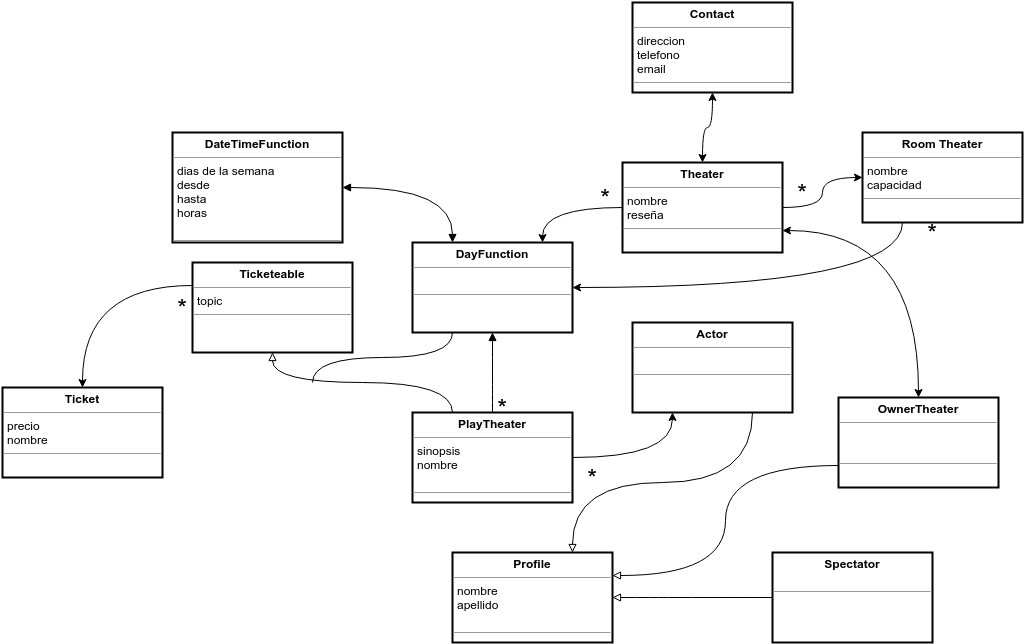

The diagram above was exported from draw.io. Its source (the exported page's mxGraphModel, read from the mxfile embedded in the PNG):
<mxGraphModel dx="1680" dy="1653" grid="1" gridSize="10" guides="1" tooltips="1" connect="1" arrows="1" fold="1" page="1" pageScale="1" pageWidth="826" pageHeight="1169" background="#ffffff" math="0" shadow="0">
  <root>
    <mxCell id="0" />
    <mxCell id="1" parent="0" />
    <mxCell id="652512de86a6affc-1" value="&lt;p style=&quot;margin: 0px ; margin-top: 4px ; text-align: center&quot;&gt;&lt;b&gt;PlayTheater&lt;/b&gt;&lt;br&gt;&lt;/p&gt;&lt;hr size=&quot;1&quot;&gt;&lt;p style=&quot;margin: 0px ; margin-left: 4px&quot;&gt;sinopsis&lt;/p&gt;&lt;p style=&quot;margin: 0px ; margin-left: 4px&quot;&gt;nombre&lt;/p&gt;&lt;p style=&quot;margin: 0px ; margin-left: 4px&quot;&gt;&lt;br&gt;&lt;/p&gt;&lt;hr size=&quot;1&quot;&gt;&lt;p style=&quot;margin: 0px ; margin-left: 4px&quot;&gt;&lt;br&gt;&lt;/p&gt;" style="verticalAlign=top;align=left;overflow=fill;fontSize=12;fontFamily=Helvetica;html=1;strokeWidth=2;" vertex="1" parent="1">
      <mxGeometry x="240" y="330" width="160" height="90" as="geometry" />
    </mxCell>
    <mxCell id="725fcafcf9530016-22" style="edgeStyle=orthogonalEdgeStyle;curved=1;html=1;exitX=0.25;exitY=1;startArrow=none;startFill=0;endArrow=none;endFill=0;jettySize=auto;orthogonalLoop=1;strokeColor=#000000;strokeWidth=1;fontFamily=Helvetica;fontSize=25;fontColor=#000000;" edge="1" parent="1" source="652512de86a6affc-2">
      <mxGeometry relative="1" as="geometry">
        <mxPoint x="140" y="300" as="targetPoint" />
      </mxGeometry>
    </mxCell>
    <mxCell id="652512de86a6affc-2" value="&lt;p style=&quot;margin: 0px ; margin-top: 4px ; text-align: center&quot;&gt;&lt;b&gt;DayFunction&lt;/b&gt;&lt;/p&gt;&lt;hr size=&quot;1&quot;&gt;&lt;p style=&quot;margin: 0px ; margin-left: 4px&quot;&gt;&lt;br&gt;&lt;/p&gt;&lt;hr size=&quot;1&quot;&gt;&lt;p style=&quot;margin: 0px ; margin-left: 4px&quot;&gt;&lt;br&gt;&lt;/p&gt;" style="verticalAlign=top;align=left;overflow=fill;fontSize=12;fontFamily=Helvetica;html=1;strokeWidth=2;" vertex="1" parent="1">
      <mxGeometry x="240" y="160" width="160" height="90" as="geometry" />
    </mxCell>
    <mxCell id="725fcafcf9530016-24" style="edgeStyle=orthogonalEdgeStyle;curved=1;html=1;exitX=0.5;exitY=0;startArrow=classic;startFill=1;endArrow=classic;endFill=1;jettySize=auto;orthogonalLoop=1;strokeColor=#000000;strokeWidth=1;fontFamily=Helvetica;fontSize=25;fontColor=#000000;" edge="1" parent="1" source="652512de86a6affc-3" target="652512de86a6affc-6">
      <mxGeometry relative="1" as="geometry" />
    </mxCell>
    <mxCell id="652512de86a6affc-3" value="&lt;p style=&quot;margin: 0px ; margin-top: 4px ; text-align: center&quot;&gt;&lt;b&gt;Theater&lt;/b&gt;&lt;/p&gt;&lt;hr size=&quot;1&quot;&gt;&lt;p style=&quot;margin: 0px ; margin-left: 4px&quot;&gt;nombre&lt;/p&gt;&lt;p style=&quot;margin: 0px ; margin-left: 4px&quot;&gt;reseña&lt;/p&gt;&lt;hr size=&quot;1&quot;&gt;&lt;p style=&quot;margin: 0px ; margin-left: 4px&quot;&gt;&lt;br&gt;&lt;/p&gt;" style="verticalAlign=top;align=left;overflow=fill;fontSize=12;fontFamily=Helvetica;html=1;strokeWidth=2;" vertex="1" parent="1">
      <mxGeometry x="450" y="80" width="160" height="90" as="geometry" />
    </mxCell>
    <mxCell id="652512de86a6affc-4" value="&lt;p style=&quot;margin: 0px ; margin-top: 4px ; text-align: center&quot;&gt;&lt;b&gt;Room Theater&lt;/b&gt;&lt;/p&gt;&lt;hr size=&quot;1&quot;&gt;&lt;p style=&quot;margin: 0px ; margin-left: 4px&quot;&gt;nombre&lt;/p&gt;&lt;p style=&quot;margin: 0px ; margin-left: 4px&quot;&gt;capacidad&lt;/p&gt;&lt;hr size=&quot;1&quot;&gt;&lt;p style=&quot;margin: 0px ; margin-left: 4px&quot;&gt;&lt;br&gt;&lt;/p&gt;" style="verticalAlign=top;align=left;overflow=fill;fontSize=12;fontFamily=Helvetica;html=1;strokeWidth=2;" vertex="1" parent="1">
      <mxGeometry x="690" y="50" width="160" height="90" as="geometry" />
    </mxCell>
    <mxCell id="652512de86a6affc-5" value="&lt;p style=&quot;margin: 0px ; margin-top: 4px ; text-align: center&quot;&gt;&lt;b&gt;Ticketeable&lt;/b&gt;&lt;/p&gt;&lt;hr size=&quot;1&quot;&gt;&lt;p style=&quot;margin: 0px ; margin-left: 4px&quot;&gt;topic&lt;/p&gt;&lt;hr size=&quot;1&quot;&gt;&lt;p style=&quot;margin: 0px ; margin-left: 4px&quot;&gt;&lt;br&gt;&lt;/p&gt;" style="verticalAlign=top;align=left;overflow=fill;fontSize=12;fontFamily=Helvetica;html=1;strokeWidth=2;" vertex="1" parent="1">
      <mxGeometry x="20" y="180" width="160" height="90" as="geometry" />
    </mxCell>
    <mxCell id="652512de86a6affc-6" value="&lt;p style=&quot;margin: 0px ; margin-top: 4px ; text-align: center&quot;&gt;&lt;b&gt;Contact&lt;/b&gt;&lt;/p&gt;&lt;hr size=&quot;1&quot;&gt;&lt;p style=&quot;margin: 0px ; margin-left: 4px&quot;&gt;direccion&lt;/p&gt;&lt;p style=&quot;margin: 0px ; margin-left: 4px&quot;&gt;telefono&lt;/p&gt;&lt;p style=&quot;margin: 0px ; margin-left: 4px&quot;&gt;email&lt;/p&gt;&lt;hr size=&quot;1&quot;&gt;&lt;p style=&quot;margin: 0px ; margin-left: 4px&quot;&gt;&lt;br&gt;&lt;/p&gt;" style="verticalAlign=top;align=left;overflow=fill;fontSize=12;fontFamily=Helvetica;html=1;strokeWidth=2;" vertex="1" parent="1">
      <mxGeometry x="460" y="-80" width="160" height="90" as="geometry" />
    </mxCell>
    <mxCell id="652512de86a6affc-7" value="&lt;p style=&quot;margin: 0px ; margin-top: 4px ; text-align: center&quot;&gt;&lt;b&gt;DateTimeFunction&lt;/b&gt;&lt;/p&gt;&lt;hr size=&quot;1&quot;&gt;&lt;p style=&quot;margin: 0px ; margin-left: 4px&quot;&gt;dias de la semana&lt;/p&gt;&lt;p style=&quot;margin: 0px ; margin-left: 4px&quot;&gt;desde&lt;/p&gt;&lt;p style=&quot;margin: 0px ; margin-left: 4px&quot;&gt;hasta&lt;/p&gt;&lt;p style=&quot;margin: 0px ; margin-left: 4px&quot;&gt;horas&lt;/p&gt;&lt;p style=&quot;margin: 0px ; margin-left: 4px&quot;&gt;&lt;br&gt;&lt;/p&gt;&lt;hr size=&quot;1&quot;&gt;&lt;p style=&quot;margin: 0px ; margin-left: 4px&quot;&gt;&lt;br&gt;&lt;/p&gt;" style="verticalAlign=top;align=left;overflow=fill;fontSize=12;fontFamily=Helvetica;html=1;strokeWidth=2;" vertex="1" parent="1">
      <mxGeometry y="50" width="170" height="110" as="geometry" />
    </mxCell>
    <mxCell id="652512de86a6affc-9" style="edgeStyle=orthogonalEdgeStyle;curved=1;html=1;exitX=0;exitY=0.5;startArrow=none;startFill=0;endArrow=classic;endFill=1;jettySize=auto;orthogonalLoop=1;strokeColor=#000000;strokeWidth=1;fontFamily=Helvetica;fontColor=#000000;" edge="1" parent="1" source="652512de86a6affc-3" target="652512de86a6affc-2">
      <mxGeometry relative="1" as="geometry">
        <Array as="points">
          <mxPoint x="370" y="125" />
        </Array>
      </mxGeometry>
    </mxCell>
    <mxCell id="652512de86a6affc-10" style="edgeStyle=orthogonalEdgeStyle;curved=1;html=1;exitX=0.25;exitY=1;entryX=1;entryY=0.5;startArrow=none;startFill=0;endArrow=classic;endFill=1;jettySize=auto;orthogonalLoop=1;strokeColor=#000000;strokeWidth=1;fontFamily=Helvetica;fontColor=#000000;" edge="1" parent="1" source="652512de86a6affc-4" target="652512de86a6affc-2">
      <mxGeometry relative="1" as="geometry" />
    </mxCell>
    <mxCell id="652512de86a6affc-11" style="edgeStyle=orthogonalEdgeStyle;curved=1;html=1;exitX=0;exitY=0.5;startArrow=classic;startFill=1;endArrow=none;endFill=0;jettySize=auto;orthogonalLoop=1;strokeColor=#000000;strokeWidth=1;fontFamily=Helvetica;fontColor=#000000;" edge="1" parent="1" source="652512de86a6affc-4" target="652512de86a6affc-3">
      <mxGeometry relative="1" as="geometry" />
    </mxCell>
    <mxCell id="652512de86a6affc-13" value="&lt;p style=&quot;margin: 0px ; margin-top: 4px ; text-align: center&quot;&gt;&lt;b&gt;Actor&lt;/b&gt;&lt;/p&gt;&lt;hr size=&quot;1&quot;&gt;&lt;p style=&quot;margin: 0px ; margin-left: 4px&quot;&gt;&lt;br&gt;&lt;/p&gt;&lt;hr size=&quot;1&quot;&gt;&lt;p style=&quot;margin: 0px ; margin-left: 4px&quot;&gt;&lt;br&gt;&lt;/p&gt;" style="verticalAlign=top;align=left;overflow=fill;fontSize=12;fontFamily=Helvetica;html=1;strokeWidth=2;" vertex="1" parent="1">
      <mxGeometry x="460" y="240" width="160" height="90" as="geometry" />
    </mxCell>
    <mxCell id="652512de86a6affc-15" style="edgeStyle=orthogonalEdgeStyle;curved=1;html=1;exitX=0.25;exitY=1;entryX=1;entryY=0.5;startArrow=classic;startFill=1;endArrow=none;endFill=0;jettySize=auto;orthogonalLoop=1;strokeColor=#000000;strokeWidth=1;fontFamily=Helvetica;fontColor=#000000;" edge="1" parent="1" source="652512de86a6affc-13" target="652512de86a6affc-1">
      <mxGeometry relative="1" as="geometry" />
    </mxCell>
    <mxCell id="652512de86a6affc-16" style="edgeStyle=orthogonalEdgeStyle;curved=1;html=1;exitX=0.5;exitY=1;entryX=0.25;entryY=0;startArrow=block;startFill=0;endArrow=none;endFill=0;jettySize=auto;orthogonalLoop=1;strokeColor=#000000;strokeWidth=1;fontFamily=Helvetica;fontColor=#000000;" edge="1" parent="1" source="652512de86a6affc-5" target="652512de86a6affc-1">
      <mxGeometry relative="1" as="geometry" />
    </mxCell>
    <mxCell id="652512de86a6affc-20" style="edgeStyle=orthogonalEdgeStyle;curved=1;html=1;exitX=1;exitY=0.5;startArrow=block;startFill=1;endArrow=block;endFill=1;jettySize=auto;orthogonalLoop=1;strokeColor=#000000;strokeWidth=1;fontFamily=Helvetica;fontColor=#000000;entryX=0.25;entryY=0;" edge="1" parent="1" source="652512de86a6affc-7" target="652512de86a6affc-2">
      <mxGeometry relative="1" as="geometry">
        <Array as="points">
          <mxPoint x="280" y="105" />
        </Array>
      </mxGeometry>
    </mxCell>
    <mxCell id="652512de86a6affc-21" style="edgeStyle=orthogonalEdgeStyle;curved=1;html=1;exitX=0.5;exitY=0;entryX=0.5;entryY=1;startArrow=none;startFill=0;endArrow=block;endFill=1;jettySize=auto;orthogonalLoop=1;strokeColor=#000000;strokeWidth=1;fontFamily=Helvetica;fontColor=#000000;" edge="1" parent="1" source="652512de86a6affc-1" target="652512de86a6affc-2">
      <mxGeometry relative="1" as="geometry" />
    </mxCell>
    <mxCell id="725fcafcf9530016-3" value="*" style="text;html=1;strokeColor=none;fillColor=none;align=center;verticalAlign=middle;whiteSpace=wrap;fontFamily=Helvetica;fontColor=#000000;strokeWidth=3;perimeterSpacing=9;fontSize=25;" vertex="1" parent="1">
      <mxGeometry x="610" y="100" width="40" height="20" as="geometry" />
    </mxCell>
    <mxCell id="725fcafcf9530016-4" value="*" style="text;html=1;strokeColor=none;fillColor=none;align=center;verticalAlign=middle;whiteSpace=wrap;fontFamily=Helvetica;fontColor=#000000;strokeWidth=3;perimeterSpacing=9;fontSize=25;" vertex="1" parent="1">
      <mxGeometry x="400" y="385" width="40" height="20" as="geometry" />
    </mxCell>
    <mxCell id="725fcafcf9530016-9" style="edgeStyle=orthogonalEdgeStyle;curved=1;html=1;exitX=1;exitY=0.5;entryX=0;entryY=0.5;startArrow=block;startFill=0;endArrow=none;endFill=0;jettySize=auto;orthogonalLoop=1;strokeColor=#000000;strokeWidth=1;fontFamily=Helvetica;fontSize=25;fontColor=#000000;" edge="1" parent="1" source="725fcafcf9530016-5" target="725fcafcf9530016-6">
      <mxGeometry relative="1" as="geometry" />
    </mxCell>
    <mxCell id="725fcafcf9530016-11" style="edgeStyle=orthogonalEdgeStyle;curved=1;html=1;exitX=1;exitY=0.25;entryX=0;entryY=0.75;startArrow=block;startFill=0;endArrow=none;endFill=0;jettySize=auto;orthogonalLoop=1;strokeColor=#000000;strokeWidth=1;fontFamily=Helvetica;fontSize=25;fontColor=#000000;" edge="1" parent="1" source="725fcafcf9530016-5" target="725fcafcf9530016-8">
      <mxGeometry relative="1" as="geometry" />
    </mxCell>
    <mxCell id="725fcafcf9530016-12" style="edgeStyle=orthogonalEdgeStyle;curved=1;html=1;exitX=0.75;exitY=0;entryX=0.75;entryY=1;startArrow=block;startFill=0;endArrow=none;endFill=0;jettySize=auto;orthogonalLoop=1;strokeColor=#000000;strokeWidth=1;fontFamily=Helvetica;fontSize=25;fontColor=#000000;" edge="1" parent="1" source="725fcafcf9530016-5" target="652512de86a6affc-13">
      <mxGeometry relative="1" as="geometry" />
    </mxCell>
    <mxCell id="725fcafcf9530016-5" value="&lt;p style=&quot;margin: 0px ; margin-top: 4px ; text-align: center&quot;&gt;&lt;b&gt;Profile&lt;/b&gt;&lt;/p&gt;&lt;hr size=&quot;1&quot;&gt;&lt;p style=&quot;margin: 0px ; margin-left: 4px&quot;&gt;nombre&lt;/p&gt;&lt;p style=&quot;margin: 0px ; margin-left: 4px&quot;&gt;apellido&lt;/p&gt;&lt;p style=&quot;margin: 0px ; margin-left: 4px&quot;&gt;&lt;br&gt;&lt;/p&gt;&lt;hr size=&quot;1&quot;&gt;&lt;p style=&quot;margin: 0px ; margin-left: 4px&quot;&gt;&lt;br&gt;&lt;/p&gt;" style="verticalAlign=top;align=left;overflow=fill;fontSize=12;fontFamily=Helvetica;html=1;strokeWidth=2;" vertex="1" parent="1">
      <mxGeometry x="280" y="470" width="160" height="90" as="geometry" />
    </mxCell>
    <mxCell id="725fcafcf9530016-6" value="&lt;p style=&quot;margin: 0px ; margin-top: 4px ; text-align: center&quot;&gt;&lt;b&gt;Spectator&lt;/b&gt;&lt;/p&gt;&lt;p style=&quot;margin: 0px ; margin-left: 4px&quot;&gt;&lt;br&gt;&lt;/p&gt;&lt;hr size=&quot;1&quot;&gt;&lt;p style=&quot;margin: 0px ; margin-left: 4px&quot;&gt;&lt;br&gt;&lt;/p&gt;" style="verticalAlign=top;align=left;overflow=fill;fontSize=12;fontFamily=Helvetica;html=1;strokeWidth=2;" vertex="1" parent="1">
      <mxGeometry x="600" y="470" width="160" height="90" as="geometry" />
    </mxCell>
    <mxCell id="725fcafcf9530016-14" style="edgeStyle=orthogonalEdgeStyle;curved=1;html=1;exitX=0.5;exitY=0;entryX=1;entryY=0.75;startArrow=classic;startFill=1;endArrow=classic;endFill=1;jettySize=auto;orthogonalLoop=1;strokeColor=#000000;strokeWidth=1;fontFamily=Helvetica;fontSize=25;fontColor=#000000;" edge="1" parent="1" source="725fcafcf9530016-8" target="652512de86a6affc-3">
      <mxGeometry relative="1" as="geometry" />
    </mxCell>
    <mxCell id="725fcafcf9530016-8" value="&lt;p style=&quot;margin: 0px ; margin-top: 4px ; text-align: center&quot;&gt;&lt;b&gt;OwnerTheater&lt;/b&gt;&lt;/p&gt;&lt;hr size=&quot;1&quot;&gt;&lt;p style=&quot;margin: 0px ; margin-left: 4px&quot;&gt;&lt;br&gt;&lt;/p&gt;&lt;p style=&quot;margin: 0px ; margin-left: 4px&quot;&gt;&lt;br&gt;&lt;/p&gt;&lt;hr size=&quot;1&quot;&gt;&lt;p style=&quot;margin: 0px ; margin-left: 4px&quot;&gt;&lt;br&gt;&lt;/p&gt;" style="verticalAlign=top;align=left;overflow=fill;fontSize=12;fontFamily=Helvetica;html=1;strokeWidth=2;" vertex="1" parent="1">
      <mxGeometry x="666" y="315" width="160" height="90" as="geometry" />
    </mxCell>
    <mxCell id="725fcafcf9530016-15" value="*" style="text;html=1;strokeColor=none;fillColor=none;align=center;verticalAlign=middle;whiteSpace=wrap;fontFamily=Helvetica;fontColor=#000000;strokeWidth=3;perimeterSpacing=9;fontSize=25;" vertex="1" parent="1">
      <mxGeometry x="-10" y="215" width="40" height="20" as="geometry" />
    </mxCell>
    <mxCell id="725fcafcf9530016-17" value="*" style="text;html=1;strokeColor=none;fillColor=none;align=center;verticalAlign=middle;whiteSpace=wrap;fontFamily=Helvetica;fontColor=#000000;strokeWidth=3;perimeterSpacing=9;fontSize=25;" vertex="1" parent="1">
      <mxGeometry x="413" y="105" width="40" height="20" as="geometry" />
    </mxCell>
    <mxCell id="725fcafcf9530016-20" style="edgeStyle=orthogonalEdgeStyle;curved=1;html=1;exitX=0.5;exitY=0;entryX=0;entryY=0.25;startArrow=classic;startFill=1;endArrow=none;endFill=0;jettySize=auto;orthogonalLoop=1;strokeColor=#000000;strokeWidth=1;fontFamily=Helvetica;fontSize=25;fontColor=#000000;" edge="1" parent="1" source="725fcafcf9530016-18" target="652512de86a6affc-5">
      <mxGeometry relative="1" as="geometry" />
    </mxCell>
    <mxCell id="725fcafcf9530016-18" value="&lt;p style=&quot;margin: 0px ; margin-top: 4px ; text-align: center&quot;&gt;&lt;b&gt;Ticket&lt;/b&gt;&lt;/p&gt;&lt;hr size=&quot;1&quot;&gt;&lt;p style=&quot;margin: 0px ; margin-left: 4px&quot;&gt;precio&lt;/p&gt;&lt;p style=&quot;margin: 0px ; margin-left: 4px&quot;&gt;nombre&lt;/p&gt;&lt;hr size=&quot;1&quot;&gt;&lt;p style=&quot;margin: 0px ; margin-left: 4px&quot;&gt;&lt;br&gt;&lt;/p&gt;" style="verticalAlign=top;align=left;overflow=fill;fontSize=12;fontFamily=Helvetica;html=1;strokeWidth=2;" vertex="1" parent="1">
      <mxGeometry x="-170" y="305" width="160" height="90" as="geometry" />
    </mxCell>
    <mxCell id="725fcafcf9530016-21" value="*" style="text;html=1;strokeColor=none;fillColor=none;align=center;verticalAlign=middle;whiteSpace=wrap;fontFamily=Helvetica;fontColor=#000000;strokeWidth=3;perimeterSpacing=9;fontSize=25;" vertex="1" parent="1">
      <mxGeometry x="740" y="140" width="40" height="20" as="geometry" />
    </mxCell>
    <mxCell id="725fcafcf9530016-23" value="*" style="text;html=1;strokeColor=none;fillColor=none;align=center;verticalAlign=middle;whiteSpace=wrap;fontFamily=Helvetica;fontColor=#000000;strokeWidth=3;perimeterSpacing=9;fontSize=25;" vertex="1" parent="1">
      <mxGeometry x="310" y="315" width="40" height="20" as="geometry" />
    </mxCell>
  </root>
</mxGraphModel>